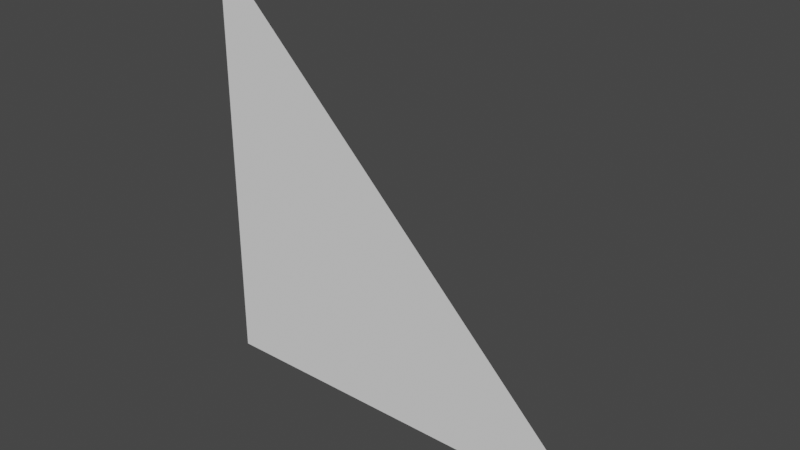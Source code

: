 # Source: empty_mesh.blend  (saved by Blender 2.82.7; exported with 4.5.12 LTS)
import bpy
from mathutils import Matrix  # noqa: F401  (used for matrix-valued properties, if any)

bpy.ops.wm.read_factory_settings(use_empty=True)
scene = bpy.context.scene
scene.name = 'Scene'

# ---- world
world_world = bpy.data.worlds.new('World'); scene.world = world_world
world_world.use_nodes = True; world_world.node_tree.nodes.clear()
_N = world_world.node_tree.nodes; _L = world_world.node_tree.links
n0 = _N.new('ShaderNodeOutputWorld'); n0.name = 'World Output'; n0.location = (300, 300)
n1 = _N.new('ShaderNodeBackground'); n1.name = 'Background'; n1.location = (10, 300)
n1.inputs[0].default_value = (0.05088, 0.05088, 0.05088, 1.0)
_L.new(n1.outputs[0], n0.inputs[0])
n0.is_active_output = True
world_world.color = (0.05088, 0.05088, 0.05088)
world_world.use_sun_shadow = False
world_world.sun_shadow_jitter_overblur = 0.0

# ---- meshes
me_emptymesh = bpy.data.meshes.new('EmptyMesh')
me_emptymesh.from_pydata([], [], [])
_uv = me_emptymesh.uv_layers.new(name='UVMap')
_uv.uv.foreach_set('vector', [])
me_emptymesh.use_remesh_fix_poles = True
me_emptymesh.use_remesh_preserve_attributes = False
me_emptymesh.use_mirror_vertex_groups = False
me_emptymesh.update()
me_triangle = bpy.data.meshes.new('Triangle')
me_triangle.from_pydata([(0.0, 0.0, 1.0), (0.0, 0.0, 0.0), (1.0, 0.0, 0.0)], [], [(0, 1, 2)])
_uv = me_triangle.uv_layers.new(name='UVMap')
_uv.uv.foreach_set('vector', [0.0, 0.0, 0.0, 0.0, 0.0, 0.0])
me_triangle.use_remesh_fix_poles = True
me_triangle.use_remesh_preserve_attributes = False
me_triangle.use_mirror_vertex_groups = False
me_triangle.update()
arm_armature = bpy.data.armatures.new('Armature')  # bones are not reproduced

# ---- objects
ob_armature = bpy.data.objects.new('Armature', arm_armature)
ob_emptymesh = bpy.data.objects.new('EmptyMesh', me_emptymesh)
ob_triangle = bpy.data.objects.new('Triangle', me_triangle)

# ---- transforms, parenting, visibility, modifiers, constraints
ob_armature.location = (0.0, 0.0, 0.0)
ob_armature.lineart.crease_threshold = 0.0
ob_emptymesh.location = (0.0, 0.0, 0.0)
ob_emptymesh.lineart.crease_threshold = 0.0
ob_triangle.parent = ob_emptymesh
ob_triangle.location = (0.0, 0.0, 0.0)
ob_triangle.lineart.crease_threshold = 0.0

# ---- collection membership
scene.collection.objects.link(ob_armature)
scene.collection.objects.link(ob_emptymesh)
scene.collection.objects.link(ob_triangle)

# ---- scene / render settings (as saved in the file)
scene.frame_start = 1; scene.frame_end = 250; scene.frame_set(1)
scene.render.engine = 'BLENDER_EEVEE_NEXT'
scene.cycles.use_denoising = False
scene.cycles.samples = 128
scene.cycles.sampling_pattern = 'TABULATED_SOBOL'
scene.cycles.use_adaptive_sampling = False
scene.cycles.use_light_tree = False
scene.view_settings.view_transform = 'Filmic'
bpy.context.view_layer.update()

# ---- added for rendering (the .blend has no active camera and no usable light): camera, sun
cam_auto = bpy.data.cameras.new('AutoCamera')
cam_auto.lens = 50.0
cam_auto.sensor_width = 36.0
cam_auto.clip_end = 1000.0
ob_auto_camera = bpy.data.objects.new('AutoCamera', cam_auto)
scene.collection.objects.link(ob_auto_camera)
ob_auto_camera.location = (1.80847, -1.57016, 1.54677)
ob_auto_camera.rotation_euler = (1.09748, -7.21219e-08, 0.694738)
scene.camera = ob_auto_camera
light_auto_sun = bpy.data.lights.new('AutoSun', 'SUN')
light_auto_sun.energy = 3.0
light_auto_sun.angle = 0.0523599
ob_auto_sun = bpy.data.objects.new('AutoSun', light_auto_sun)
scene.collection.objects.link(ob_auto_sun)
ob_auto_sun.rotation_euler = (0.872665, 0.174533, 0.523599)
bpy.context.view_layer.update()
